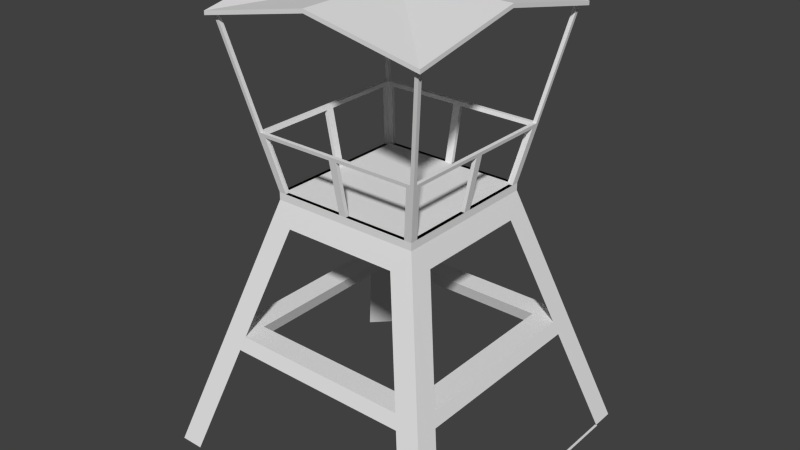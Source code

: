# Source: Outpost_final.blend  (saved by Blender 2.69.0; exported with 4.5.12 LTS)
import bpy
from mathutils import Matrix  # noqa: F401  (used for matrix-valued properties, if any)

bpy.ops.wm.read_factory_settings(use_empty=True)
scene = bpy.context.scene
scene.name = 'Scene'

# ---- collections
col_collection_1 = bpy.data.collections.new('Collection 1'); scene.collection.children.link(col_collection_1)

# ---- materials (node trees are filled in below, after node groups)
mat_outpost = bpy.data.materials.new('Outpost')
mat_outpost.alpha_threshold = 0.0
mat_outpost.use_transparent_shadow = False
mat_outpost.roughness = 0.5
mat_outpost.line_color = (0.0, 0.0, 0.0, 1.0)

# ---- material node trees

# ---- world
world_world = bpy.data.worlds.new('World'); scene.world = world_world
world_world.color = (0.05088, 0.05088, 0.05088)
world_world.use_sun_shadow = False
world_world.sun_shadow_jitter_overblur = 0.0
world_world.cycles.sampling_method = 'MANUAL'
world_world.cycles.sample_map_resolution = 256

# ---- meshes
me_group3 = bpy.data.meshes.new('Group3')
me_group3.from_pydata([(-2.001, -1.689, 0.0), (-1.999, -1.688, 0.0), (-1.843, -1.843, 0.0), (-1.843, -1.843, 0.0), (-1.845, -1.845, 0.0), (2.017, -1.688, 0.0), (1.983, -1.688, 0.0), (1.983, 1.688, 0.0), (1.983, 1.688, 0.0), (2.017, 1.688, 0.0), (1.999, -1.688, 0.0), (2.001, -1.689, 0.0), (1.845, -1.845, 0.0), (1.845, -1.845, 0.0), (1.843, -1.843, 0.0), (2.001, 1.689, 0.0), (1.999, 1.688, 0.0), (1.843, 1.843, 0.0), (1.843, 1.843, 0.0), (1.845, 1.845, 0.0), (-1.844, -1.844, 0.0), (-2.0, -2.0, 0.0), (-2.0, -1.688, 0.0), (-1.688, -2.0, 0.0), (-0.7729, -1.085, 3.112), (-2.0, -2.0, 0.0), (-1.688, -2.0, 0.0), (-1.0, -1.0, 3.4), (1.0, -1.0, 3.4), (0.7729, -1.085, 3.112), (1.688, -2.0, 0.0), (2.0, -2.0, 0.0), (2.0, -2.0, 0.0), (1.688, -2.0, 0.0), (1.844, -1.844, 0.0), (0.7729, -1.085, 3.112), (1.844, -1.844, 0.0), (1.688, -2.0, 0.0), (2.0, -1.688, 0.0), (1.569, -1.258, 1.464), (1.515, -1.203, 1.648), (1.085, -0.7729, 3.112), (0.7729, -1.085, 3.112), (0.7729, 1.085, 3.112), (1.085, -0.7729, 3.112), (-0.7729, -1.085, 3.112), (-0.7729, 1.085, 3.112), (-1.085, -0.7729, 3.112), (-1.085, 0.7729, 3.112), (-1.085, -0.7729, 3.112), (-1.0, 1.0, 3.4), (-1.085, 0.7729, 3.112), (-1.0, -1.0, 3.4), (-2.0, -1.688, 0.0), (-2.0, -2.0, 0.0), (-1.085, -0.7729, 3.112), (-1.844, -1.844, 0.0), (-2.0, -1.688, 0.0), (-1.688, -2.0, 0.0), (-0.7729, -1.085, 3.112), (-2.0, 1.688, 0.0), (-2.0, 2.0, 0.0), (-1.0, 1.0, 3.4), (-1.688, 2.0, 0.0), (-2.0, 2.0, 0.0), (-0.7729, 1.085, 3.112), (0.7729, 1.085, 3.112), (1.0, 1.0, 3.4), (2.0, 2.0, 0.0), (1.688, 2.0, 0.0), (2.0, 2.0, 0.0), (1.844, 1.844, 0.0), (1.688, 2.0, 0.0), (2.0, 1.688, 0.0), (1.569, 1.258, 1.464), (1.844, 1.844, 0.0), (2.0, 1.688, 0.0), (1.688, 2.0, 0.0), (0.7729, 1.085, 3.112), (1.515, 1.203, 1.648), (2.0, 2.0, 0.0), (1.515, 1.203, 1.648), (1.569, 1.258, 1.464), (1.0, 1.0, 3.4), (1.085, 0.7729, 3.112), (1.085, -0.7729, 3.112), (1.0, -1.0, 3.4), (1.515, -1.203, 1.648), (1.569, -1.258, 1.464), (2.0, -1.688, 0.0), (2.0, -2.0, 0.0), (2.0, -1.688, 0.0), (1.085, 0.7729, 3.112), (1.085, 0.7729, 3.112), (2.0, 1.688, 0.0), (-0.7729, 1.085, 3.112), (-1.844, 1.844, 0.0), (-1.688, 2.0, 0.0), (-2.0, 1.688, 0.0), (-1.085, 0.7729, 3.112), (-1.844, 1.844, 0.0), (-2.0, 1.688, 0.0), (-2.0, 2.0, 0.0), (-1.688, 2.0, 0.0), (1.0, -1.0, 3.5), (-1.0, 1.0, 3.5), (-1.0, -1.0, 3.5), (1.0, 1.0, 3.5), (1.0, -1.0, 3.5), (1.0, 1.0, 3.4), (1.0, 1.0, 3.5), (1.0, -1.0, 3.4), (-1.0, -1.0, 3.4), (1.0, -1.0, 3.4), (-1.0, 1.0, 3.5), (-1.0, 1.0, 3.4), (-1.0, 1.0, 3.5), (1.0, 1.0, 3.4), (-1.0, 1.0, 3.4), (1.0, 1.0, 3.5), (1.0, 1.0, 3.4), (-1.0, -1.0, 3.4), (-1.0, 1.0, 3.4), (1.0, -1.0, 3.4), (0.0, -1.805e-16, 5.949), (-1.5, -9.024e-16, 5.949), (-1.5, 1.5, 5.649), (0.0, -1.805e-16, 6.0), (-1.5, -9.024e-16, 5.949), (0.0, -1.805e-16, 5.949), (-1.5, 1.805e-16, 6.0), (0.0, -1.805e-16, 6.0), (-1.5, -1.5, 5.7), (-1.5, 1.805e-16, 6.0), (0.0, -1.805e-16, 5.949), (-1.5, -1.5, 5.7), (0.0, -1.805e-16, 6.0), (-1.5, -1.5, 5.649), (0.0, -1.805e-16, 5.949), (-1.805e-16, -1.5, 5.949), (-1.5, -1.5, 5.649), (-1.805e-16, -1.5, 6.0), (-1.805e-16, -1.5, 5.949), (1.805e-16, 1.5, 6.0), (0.0, -1.805e-16, 5.949), (0.0, -1.805e-16, 6.0), (-1.805e-16, 1.5, 5.949), (1.5, 1.5, 5.7), (-1.805e-16, 1.5, 5.949), (1.805e-16, 1.5, 6.0), (1.5, 1.5, 5.649), (0.0, -1.805e-16, 6.0), (1.5, 1.5, 5.649), (1.5, 1.5, 5.7), (0.0, -1.805e-16, 5.949), (1.5, -1.805e-16, 5.949), (1.5, -1.805e-16, 6.0), (1.5, -1.805e-16, 6.0), (0.0, -1.805e-16, 6.0), (1.5, 1.5, 5.7), (1.5, -1.5, 5.7), (1.5, -1.805e-16, 6.0), (0.0, -1.805e-16, 5.949), (1.5, -1.5, 5.7), (0.0, -1.805e-16, 6.0), (1.5, -1.5, 5.649), (1.5, -1.5, 5.649), (0.0, -1.805e-16, 5.949), (1.5, -1.805e-16, 5.949), (1.5, -1.5, 5.649), (-1.805e-16, -1.5, 5.949), (0.0, -1.805e-16, 5.949), (1.5, -1.5, 5.7), (-1.805e-16, -1.5, 5.949), (1.5, -1.5, 5.649), (-1.805e-16, -1.5, 6.0), (1.5, -1.5, 5.7), (-1.805e-16, -1.5, 6.0), (0.0, -1.805e-16, 6.0), (0.0, -1.805e-16, 6.0), (-1.805e-16, -1.5, 6.0), (-1.5, -1.5, 5.7), (-1.5, -1.5, 5.7), (-1.5, -1.5, 5.649), (-1.5, -1.5, 5.7), (-1.5, -9.024e-16, 5.949), (-1.5, -1.5, 5.649), (-1.5, 1.805e-16, 6.0), (-1.5, 1.5, 5.649), (-1.5, 1.5, 5.7), (-1.5, 1.805e-16, 6.0), (-1.5, 1.5, 5.7), (1.805e-16, 1.5, 6.0), (-1.5, 1.5, 5.7), (1.5, 1.5, 5.7), (1.805e-16, 1.5, 6.0), (0.0, -1.805e-16, 6.0), (-1.5, 1.5, 5.649), (-1.5, 1.5, 5.7), (0.0, -1.805e-16, 5.949), (-1.5, 1.5, 5.649), (-1.805e-16, 1.5, 5.949), (-1.5, 1.5, 5.7), (-1.5, 1.5, 5.649), (1.5, 1.5, 5.649), (-1.805e-16, 1.5, 5.949), (1.5, 1.5, 5.649), (1.5, -1.805e-16, 5.949), (1.5, 1.5, 5.649), (1.5, -1.805e-16, 6.0), (1.5, -1.805e-16, 5.949), (1.5, 1.5, 5.7), (1.5, -1.5, 5.7), (1.5, -1.5, 5.649), (-1.5, -1.5, 5.649), (-1.5, -9.024e-16, 5.949), (1.5, 1.5, 5.649), (1.5, 1.5, 5.649), (1.43, 1.43, 5.664), (1.43, 1.43, 5.664), (1.43, 1.43, 5.663), (0.95, 1.0, 3.5), (1.0, 0.95, 3.5), (0.95, 0.95, 3.5), (1.0, 1.0, 3.5), (1.382, 1.432, 5.673), (1.0, 1.0, 3.5), (0.95, 1.0, 3.5), (1.43, 1.43, 5.663), (1.43, 1.43, 5.663), (1.0, 1.0, 3.5), (1.432, 1.382, 5.673), (1.382, 1.382, 5.673), (0.95, 0.95, 3.5), (1.382, 1.382, 5.673), (0.95, 1.0, 3.5), (0.95, 0.95, 3.5), (1.382, 1.432, 5.673), (1.517, -1.204, 1.642), (1.517, -1.207, 1.642), (1.205, -1.207, 1.643), (1.205, -1.207, 1.643), (1.205, -1.203, 1.643), (-1.203, -1.569, 1.464), (-1.203, -1.515, 1.648), (-1.258, -1.569, 1.464), (1.258, -1.569, 1.464), (-1.258, -1.569, 1.464), (1.258, -1.569, 1.464), (-1.203, -1.569, 1.464), (1.414, -1.414, 1.464), (-1.414, -1.414, 1.464), (-1.258, -1.258, 1.464), (1.258, -1.258, 1.464), (1.258, -1.258, 1.464), (-1.204, -1.204, 1.648), (-1.258, -1.258, 1.464), (1.205, -1.205, 1.643), (1.205, -1.205, 1.643), (1.359, -1.359, 1.648), (1.258, -1.258, 1.464), (1.203, -1.203, 1.648), (-1.203, -1.203, 1.648), (1.203, -1.203, 1.648), (-1.204, -1.204, 1.648), (-1.359, -1.359, 1.648), (-1.203, -1.203, 1.648), (-1.258, -1.258, 1.464), (-1.414, -1.414, 1.464), (-1.258, -1.569, 1.464), (-1.359, -1.359, 1.648), (-1.414, -1.414, 1.464), (-1.203, -1.515, 1.648), (1.203, -1.515, 1.648), (-1.359, -1.359, 1.648), (-1.203, -1.515, 1.648), (1.359, -1.359, 1.648), (-1.203, -1.203, 1.648), (1.203, -1.203, 1.648), (1.258, -1.569, 1.464), (1.359, -1.359, 1.648), (1.203, -1.515, 1.648), (1.414, -1.414, 1.464), (1.414, -1.414, 1.464), (1.203, -1.515, 1.648), (0.05, -1.093, 4.221), (0.05, -1.0, 3.5), (0.05, -0.95, 3.5), (0.05, -1.143, 4.221), (0.05, -1.093, 4.221), (1.042, -1.143, 4.221), (0.05, -1.143, 4.221), (1.042, -1.093, 4.221), (0.05, -1.093, 4.221), (1.103, -1.103, 4.27), (1.042, -1.093, 4.221), (-0.05, -1.093, 4.221), (-1.042, -1.093, 4.221), (-1.103, -1.103, 4.27), (-0.95, -0.95, 3.5), (-0.8991, -0.95, 3.5), (-1.042, -1.093, 4.221), (-0.8991, -1.0, 3.5), (-0.8991, -0.95, 3.5), (-0.9009, -1.002, 3.509), (-1.042, -1.143, 4.221), (-1.042, -1.093, 4.221), (-0.05, -1.143, 4.221), (-1.042, -1.143, 4.221), (-0.05, -1.093, 4.221), (-0.05, -0.95, 3.5), (-0.05, -1.143, 4.221), (-0.05, -1.093, 4.221), (-0.05, -1.0, 3.5), (-0.05, -0.95, 3.5), (-0.8991, -1.0, 3.5), (-0.05, -1.0, 3.5), (-0.8991, -0.95, 3.5), (0.05, -0.95, 3.5), (0.05, -1.0, 3.5), (0.05, -1.143, 4.221), (-0.05, -1.0, 3.5), (0.05, -1.0, 3.5), (-0.05, -1.143, 4.221), (1.103, -1.153, 4.27), (-1.042, -1.143, 4.221), (-1.103, -1.153, 4.27), (1.103, -1.103, 4.27), (-1.103, -1.153, 4.27), (1.103, -1.153, 4.27), (-1.103, -1.103, 4.27), (-0.95, -1.0, 3.5), (-0.9009, -1.002, 3.509), (-0.92, -1.0, 3.5), (-0.8991, -1.0, 3.5), (-0.05, -0.95, 3.5), (0.05, -0.95, 3.5), (1.042, -1.143, 4.221), (0.95, -1.0, 3.5), (0.92, -1.0, 3.5), (0.9009, -1.002, 3.509), (0.8991, -1.0, 3.5), (0.9009, -1.002, 3.509), (0.8991, -0.95, 3.5), (0.8991, -1.0, 3.5), (1.042, -1.093, 4.221), (1.042, -1.143, 4.221), (0.95, -0.95, 3.5), (0.8991, -0.95, 3.5), (0.8991, -0.95, 3.5), (0.8991, -1.0, 3.5), (-1.093, -0.05, 4.221), (-1.0, -0.05, 3.5), (-0.95, -0.05, 3.5), (-1.143, -0.05, 4.221), (-1.093, -0.05, 4.221), (-1.143, -1.042, 4.221), (-1.143, -0.05, 4.221), (-1.093, -1.042, 4.221), (-1.093, -0.05, 4.221), (-1.103, -1.103, 4.27), (-1.093, -1.042, 4.221), (-1.093, 0.05, 4.221), (-1.093, 1.042, 4.221), (-1.103, 1.103, 4.27), (-0.95, 0.95, 3.5), (-0.95, 0.8991, 3.5), (-1.093, 1.042, 4.221), (-1.0, 0.8991, 3.5), (-0.95, 0.8991, 3.5), (-1.002, 0.9009, 3.509), (-1.143, 1.042, 4.221), (-1.093, 1.042, 4.221), (-1.143, 0.05, 4.221), (-1.143, 1.042, 4.221), (-1.093, 0.05, 4.221), (-0.95, 0.05, 3.5), (-1.143, 0.05, 4.221), (-1.093, 0.05, 4.221), (-1.0, 0.05, 3.5), (-0.95, 0.05, 3.5), (-1.0, 0.8991, 3.5), (-1.0, 0.05, 3.5), (-0.95, 0.8991, 3.5), (-0.95, -0.05, 3.5), (-1.0, -0.05, 3.5), (-1.143, -0.05, 4.221), (-1.0, 0.05, 3.5), (-1.0, -0.05, 3.5), (-1.143, 0.05, 4.221), (-1.153, -1.103, 4.27), (-1.143, 1.042, 4.221), (-1.153, 1.103, 4.27), (-1.103, -1.103, 4.27), (-1.153, 1.103, 4.27), (-1.153, -1.103, 4.27), (-1.103, 1.103, 4.27), (-1.0, 0.95, 3.5), (-1.002, 0.9009, 3.509), (-1.0, 0.92, 3.5), (-1.0, 0.8991, 3.5), (-0.95, 0.05, 3.5), (-0.95, -0.05, 3.5), (-1.143, -1.042, 4.221), (-1.0, -0.95, 3.5), (-1.0, -0.92, 3.5), (-1.002, -0.9009, 3.509), (-1.0, -0.8991, 3.5), (-1.002, -0.9009, 3.509), (-0.95, -0.8991, 3.5), (-1.0, -0.8991, 3.5), (-1.093, -1.042, 4.221), (-1.143, -1.042, 4.221), (-0.95, -0.95, 3.5), (-0.95, -0.8991, 3.5), (-0.95, -0.8991, 3.5), (-1.0, -0.8991, 3.5), (-0.05, 1.093, 4.221), (-0.05, 1.0, 3.5), (-0.05, 0.95, 3.5), (-0.05, 1.143, 4.221), (-0.05, 1.093, 4.221), (-1.042, 1.143, 4.221), (-0.05, 1.143, 4.221), (-1.042, 1.093, 4.221), (-0.05, 1.093, 4.221), (-1.103, 1.103, 4.27), (-1.042, 1.093, 4.221), (0.05, 1.093, 4.221), (1.042, 1.093, 4.221), (1.103, 1.103, 4.27), (0.95, 0.95, 3.5), (0.8991, 0.95, 3.5), (1.042, 1.093, 4.221), (0.8991, 1.0, 3.5), (0.8991, 0.95, 3.5), (0.9009, 1.002, 3.509), (1.042, 1.143, 4.221), (1.042, 1.093, 4.221), (0.05, 1.143, 4.221), (1.042, 1.143, 4.221), (0.05, 1.093, 4.221), (0.05, 0.95, 3.5), (0.05, 1.143, 4.221), (0.05, 1.093, 4.221), (0.05, 1.0, 3.5), (0.05, 0.95, 3.5), (0.8991, 1.0, 3.5), (0.05, 1.0, 3.5), (0.8991, 0.95, 3.5), (-0.05, 0.95, 3.5), (-0.05, 1.0, 3.5), (-0.05, 1.143, 4.221), (0.05, 1.0, 3.5), (-0.05, 1.0, 3.5), (0.05, 1.143, 4.221), (-1.103, 1.153, 4.27), (1.042, 1.143, 4.221), (1.103, 1.153, 4.27), (-1.103, 1.103, 4.27), (1.103, 1.153, 4.27), (-1.103, 1.153, 4.27), (1.103, 1.103, 4.27), (0.95, 1.0, 3.5), (0.9009, 1.002, 3.509), (0.92, 1.0, 3.5), (0.8991, 1.0, 3.5), (0.05, 0.95, 3.5), (-0.05, 0.95, 3.5), (-1.042, 1.143, 4.221), (-0.95, 1.0, 3.5), (-0.92, 1.0, 3.5), (-0.9009, 1.002, 3.509), (-0.8991, 1.0, 3.5), (-0.9009, 1.002, 3.509), (-0.8991, 0.95, 3.5), (-0.8991, 1.0, 3.5), (-1.042, 1.093, 4.221), (-1.042, 1.143, 4.221), (-0.95, 0.95, 3.5), (-0.8991, 0.95, 3.5), (-0.8991, 0.95, 3.5), (-0.8991, 1.0, 3.5), (1.5, -1.5, 5.649), (1.5, -1.5, 5.649), (1.43, -1.43, 5.664), (1.43, -1.43, 5.664), (1.43, -1.43, 5.663), (1.0, -0.95, 3.5), (0.95, -1.0, 3.5), (0.95, -0.95, 3.5), (1.0, -1.0, 3.5), (1.432, -1.382, 5.673), (1.0, -1.0, 3.5), (1.0, -0.95, 3.5), (1.43, -1.43, 5.663), (1.43, -1.43, 5.663), (1.0, -1.0, 3.5), (1.382, -1.432, 5.673), (1.382, -1.382, 5.673), (0.95, -0.95, 3.5), (1.382, -1.382, 5.673), (1.0, -0.95, 3.5), (0.95, -0.95, 3.5), (1.432, -1.382, 5.673), (1.204, 1.517, 1.642), (1.207, 1.517, 1.642), (1.207, 1.205, 1.643), (1.207, 1.205, 1.643), (1.203, 1.205, 1.643), (1.569, -1.203, 1.464), (1.515, -1.203, 1.648), (1.569, -1.258, 1.464), (1.569, 1.258, 1.464), (1.569, -1.258, 1.464), (1.569, 1.258, 1.464), (1.569, -1.203, 1.464), (1.414, 1.414, 1.464), (1.414, -1.414, 1.464), (1.258, -1.258, 1.464), (1.258, 1.258, 1.464), (1.258, 1.258, 1.464), (1.204, -1.204, 1.648), (1.258, -1.258, 1.464), (1.205, 1.205, 1.643), (1.205, 1.205, 1.643), (1.359, 1.359, 1.648), (1.258, 1.258, 1.464), (1.203, 1.203, 1.648), (1.203, -1.203, 1.648), (1.203, 1.203, 1.648), (1.204, -1.204, 1.648), (1.359, -1.359, 1.648), (1.203, -1.203, 1.648), (1.258, -1.258, 1.464), (1.414, -1.414, 1.464), (1.569, -1.258, 1.464), (1.359, -1.359, 1.648), (1.414, -1.414, 1.464), (1.515, -1.203, 1.648), (1.515, 1.203, 1.648), (1.359, -1.359, 1.648), (1.515, -1.203, 1.648), (1.359, 1.359, 1.648), (1.203, -1.203, 1.648), (1.203, 1.203, 1.648), (1.569, 1.258, 1.464), (1.359, 1.359, 1.648), (1.515, 1.203, 1.648), (1.414, 1.414, 1.464), (1.414, 1.414, 1.464), (1.515, 1.203, 1.648), (1.093, 0.05, 4.221), (1.0, 0.05, 3.5), (0.95, 0.05, 3.5), (1.143, 0.05, 4.221), (1.093, 0.05, 4.221), (1.143, 1.042, 4.221), (1.143, 0.05, 4.221), (1.093, 1.042, 4.221), (1.093, 0.05, 4.221), (1.103, 1.103, 4.27), (1.093, 1.042, 4.221), (1.093, -0.05, 4.221), (1.093, -1.042, 4.221), (1.103, -1.103, 4.27), (0.95, -0.95, 3.5), (0.95, -0.8991, 3.5), (1.093, -1.042, 4.221), (1.0, -0.8991, 3.5), (0.95, -0.8991, 3.5), (1.002, -0.9009, 3.509), (1.143, -1.042, 4.221), (1.093, -1.042, 4.221), (1.143, -0.05, 4.221), (1.143, -1.042, 4.221), (1.093, -0.05, 4.221), (0.95, -0.05, 3.5), (1.143, -0.05, 4.221), (1.093, -0.05, 4.221), (1.0, -0.05, 3.5), (0.95, -0.05, 3.5), (1.0, -0.8991, 3.5), (1.0, -0.05, 3.5), (0.95, -0.8991, 3.5), (0.95, 0.05, 3.5), (1.0, 0.05, 3.5), (1.143, 0.05, 4.221), (1.0, -0.05, 3.5), (1.0, 0.05, 3.5), (1.143, -0.05, 4.221), (1.153, 1.103, 4.27), (1.143, -1.042, 4.221), (1.153, -1.103, 4.27), (1.103, 1.103, 4.27), (1.153, -1.103, 4.27), (1.153, 1.103, 4.27), (1.103, -1.103, 4.27), (1.0, -0.95, 3.5), (1.002, -0.9009, 3.509), (1.0, -0.92, 3.5), (1.0, -0.8991, 3.5), (0.95, -0.05, 3.5), (0.95, 0.05, 3.5), (1.143, 1.042, 4.221), (1.0, 0.95, 3.5), (1.0, 0.92, 3.5), (1.002, 0.9009, 3.509), (1.0, 0.8991, 3.5), (1.002, 0.9009, 3.509), (0.95, 0.8991, 3.5), (1.0, 0.8991, 3.5), (1.093, 1.042, 4.221), (1.143, 1.042, 4.221), (0.95, 0.95, 3.5), (0.95, 0.8991, 3.5), (0.95, 0.8991, 3.5), (1.0, 0.8991, 3.5), (-1.5, -1.5, 5.649), (-1.5, -1.5, 5.649), (-1.43, -1.43, 5.663), (-1.43, -1.43, 5.663), (-1.43, -1.43, 5.664), (-0.95, -1.0, 3.5), (-1.0, -0.95, 3.5), (-0.95, -0.95, 3.5), (-1.0, -1.0, 3.5), (-1.382, -1.432, 5.673), (-1.0, -1.0, 3.5), (-0.95, -1.0, 3.5), (-1.43, -1.43, 5.663), (-1.43, -1.43, 5.663), (-1.0, -1.0, 3.5), (-1.432, -1.382, 5.673), (-1.382, -1.382, 5.673), (-0.95, -0.95, 3.5), (-1.382, -1.382, 5.673), (-0.95, -1.0, 3.5), (-0.95, -0.95, 3.5), (-1.382, -1.432, 5.673), (-1.517, 1.204, 1.642), (-1.517, 1.207, 1.642), (-1.205, 1.207, 1.643), (-1.205, 1.207, 1.643), (-1.205, 1.203, 1.643), (1.203, 1.569, 1.464), (1.203, 1.515, 1.648), (1.258, 1.569, 1.464), (-1.258, 1.569, 1.464), (1.258, 1.569, 1.464), (-1.258, 1.569, 1.464), (1.203, 1.569, 1.464), (-1.414, 1.414, 1.464), (1.414, 1.414, 1.464), (1.258, 1.258, 1.464), (-1.258, 1.258, 1.464), (-1.258, 1.258, 1.464), (1.204, 1.204, 1.648), (1.258, 1.258, 1.464), (-1.205, 1.205, 1.643), (-1.205, 1.205, 1.643), (-1.359, 1.359, 1.648), (-1.258, 1.258, 1.464), (-1.203, 1.203, 1.648), (1.203, 1.203, 1.648), (-1.203, 1.203, 1.648), (1.204, 1.204, 1.648), (1.359, 1.359, 1.648), (1.203, 1.203, 1.648), (1.258, 1.258, 1.464), (1.414, 1.414, 1.464), (1.258, 1.569, 1.464), (1.359, 1.359, 1.648), (1.414, 1.414, 1.464), (1.203, 1.515, 1.648), (-1.203, 1.515, 1.648), (1.359, 1.359, 1.648), (1.203, 1.515, 1.648), (-1.359, 1.359, 1.648), (1.203, 1.203, 1.648), (-1.203, 1.203, 1.648), (-1.258, 1.569, 1.464), (-1.359, 1.359, 1.648), (-1.203, 1.515, 1.648), (-1.414, 1.414, 1.464), (-1.414, 1.414, 1.464), (-1.203, 1.515, 1.648), (-1.5, 1.5, 5.649), (-1.5, 1.5, 5.649), (-1.43, 1.43, 5.663), (-1.43, 1.43, 5.663), (-1.43, 1.43, 5.664), (-1.0, 0.95, 3.5), (-0.95, 1.0, 3.5), (-0.95, 0.95, 3.5), (-1.0, 1.0, 3.5), (-1.432, 1.382, 5.673), (-1.0, 1.0, 3.5), (-1.0, 0.95, 3.5), (-1.43, 1.43, 5.663), (-1.43, 1.43, 5.663), (-1.0, 1.0, 3.5), (-1.382, 1.432, 5.673), (-1.382, 1.382, 5.673), (-0.95, 0.95, 3.5), (-1.382, 1.382, 5.673), (-1.0, 0.95, 3.5), (-0.95, 0.95, 3.5), (-1.432, 1.382, 5.673), (-1.204, -1.517, 1.642), (-1.207, -1.517, 1.642), (-1.207, -1.205, 1.643), (-1.207, -1.205, 1.643), (-1.203, -1.205, 1.643), (-1.569, 1.203, 1.464), (-1.515, 1.203, 1.648), (-1.569, 1.258, 1.464), (-1.569, -1.258, 1.464), (-1.569, 1.258, 1.464), (-1.569, -1.258, 1.464), (-1.569, 1.203, 1.464), (-1.414, -1.414, 1.464), (-1.414, 1.414, 1.464), (-1.258, 1.258, 1.464), (-1.258, -1.258, 1.464), (-1.258, -1.258, 1.464), (-1.204, 1.204, 1.648), (-1.258, 1.258, 1.464), (-1.205, -1.205, 1.643), (-1.205, -1.205, 1.643), (-1.359, -1.359, 1.648), (-1.258, -1.258, 1.464), (-1.203, -1.203, 1.648), (-1.203, 1.203, 1.648), (-1.203, -1.203, 1.648), (-1.204, 1.204, 1.648), (-1.359, 1.359, 1.648), (-1.203, 1.203, 1.648), (-1.258, 1.258, 1.464), (-1.414, 1.414, 1.464), (-1.569, 1.258, 1.464), (-1.359, 1.359, 1.648), (-1.414, 1.414, 1.464), (-1.515, 1.203, 1.648), (-1.515, -1.203, 1.648), (-1.359, 1.359, 1.648), (-1.515, 1.203, 1.648), (-1.359, -1.359, 1.648), (-1.203, 1.203, 1.648), (-1.203, -1.203, 1.648), (-1.569, -1.258, 1.464), (-1.359, -1.359, 1.648), (-1.515, -1.203, 1.648), (-1.414, -1.414, 1.464), (-1.414, -1.414, 1.464), (-1.515, -1.203, 1.648)], [], [(0, 1, 2), (0, 3, 4), (5, 6, 7), (5, 8, 9), (10, 11, 12), (13, 14, 10), (15, 16, 17), (18, 19, 15), (20, 21, 22), (20, 23, 21), (24, 25, 26), (25, 24, 27), (27, 24, 28), (29, 28, 24), (30, 28, 29), (28, 30, 31), (32, 33, 34), (35, 36, 37), (36, 35, 38), (38, 35, 39), (39, 35, 40), (40, 35, 41), (42, 43, 44), (45, 43, 42), (45, 46, 43), (47, 46, 45), (46, 47, 48), (49, 50, 51), (49, 52, 50), (53, 52, 49), (52, 53, 54), (55, 56, 57), (56, 55, 58), (58, 55, 59), (51, 50, 60), (60, 50, 61), (62, 63, 64), (63, 62, 65), (65, 62, 66), (67, 66, 62), (68, 66, 67), (66, 68, 69), (70, 71, 72), (73, 71, 70), (74, 75, 76), (75, 74, 77), (77, 74, 78), (78, 74, 79), (80, 81, 82), (83, 81, 80), (83, 84, 81), (83, 85, 84), (86, 85, 83), (86, 87, 85), (86, 88, 87), (86, 89, 88), (89, 86, 90), (32, 34, 91), (44, 43, 92), (78, 79, 93), (80, 82, 94), (95, 96, 97), (96, 95, 98), (98, 95, 99), (100, 101, 102), (103, 100, 102), (104, 105, 106), (105, 104, 107), (108, 109, 110), (109, 108, 111), (104, 112, 113), (112, 104, 106), (114, 112, 106), (112, 114, 115), (116, 117, 118), (117, 116, 119), (120, 121, 122), (121, 120, 123), (124, 125, 126), (127, 128, 129), (128, 127, 130), (131, 133, 132), (134, 135, 136), (135, 134, 137), (138, 139, 140), (129, 141, 142), (141, 129, 127), (143, 144, 145), (144, 143, 146), (147, 148, 149), (148, 147, 150), (151, 152, 153), (152, 151, 154), (145, 155, 144), (155, 145, 156), (157, 159, 158), (160, 161, 131), (162, 163, 164), (163, 162, 165), (166, 167, 168), (169, 170, 171), (172, 173, 174), (173, 172, 175), (176, 178, 177), (179, 181, 180), (182, 173, 175), (173, 182, 183), (184, 185, 186), (185, 184, 187), (187, 188, 185), (188, 187, 189), (158, 191, 190), (192, 193, 179), (194, 195, 178), (196, 197, 198), (197, 196, 199), (138, 200, 201), (202, 148, 203), (148, 202, 149), (204, 171, 205), (124, 206, 207), (208, 209, 210), (209, 208, 211), (212, 210, 209), (210, 212, 213), (167, 214, 215), (216, 217, 218), (216, 219, 220), (221, 222, 223), (222, 221, 224), (225, 226, 227), (226, 225, 228), (229, 222, 230), (222, 229, 231), (232, 222, 231), (222, 232, 233), (234, 235, 236), (235, 234, 237), (238, 239, 240), (238, 241, 242), (243, 244, 245), (244, 243, 246), (247, 248, 249), (247, 250, 248), (251, 250, 247), (252, 250, 251), (250, 252, 253), (254, 255, 256), (255, 254, 257), (258, 259, 260), (259, 258, 261), (262, 257, 263), (257, 262, 255), (264, 265, 266), (267, 265, 264), (265, 267, 268), (269, 270, 271), (270, 269, 272), (273, 274, 275), (276, 274, 273), (276, 277, 274), (277, 276, 278), (279, 280, 281), (280, 279, 282), (260, 259, 283), (244, 246, 284), (285, 286, 287), (286, 285, 288), (289, 290, 291), (290, 289, 292), (293, 294, 295), (296, 294, 293), (297, 294, 296), (294, 297, 298), (297, 299, 298), (299, 297, 300), (301, 302, 303), (302, 301, 304), (304, 301, 305), (306, 307, 308), (307, 306, 309), (310, 311, 312), (311, 310, 313), (314, 315, 316), (315, 314, 317), (316, 318, 314), (318, 316, 319), (320, 321, 322), (321, 320, 323), (324, 323, 320), (324, 325, 323), (325, 324, 326), (327, 328, 329), (328, 327, 330), (331, 325, 326), (325, 331, 332), (332, 331, 333), (332, 333, 334), (309, 291, 307), (291, 309, 289), (293, 335, 296), (335, 293, 336), (324, 320, 337), (337, 338, 324), (337, 339, 338), (340, 339, 337), (339, 340, 341), (342, 343, 344), (343, 342, 345), (345, 342, 346), (295, 347, 348), (347, 295, 294), (349, 319, 350), (319, 349, 318), (351, 352, 353), (352, 351, 354), (355, 356, 357), (356, 355, 358), (359, 360, 361), (362, 360, 359), (363, 360, 362), (360, 363, 364), (363, 365, 364), (365, 363, 366), (367, 368, 369), (368, 367, 370), (370, 367, 371), (372, 373, 374), (373, 372, 375), (376, 377, 378), (377, 376, 379), (380, 381, 382), (381, 380, 383), (382, 384, 380), (384, 382, 385), (386, 387, 388), (387, 386, 389), (390, 389, 386), (390, 391, 389), (391, 390, 392), (393, 394, 395), (394, 393, 396), (397, 391, 392), (391, 397, 398), (398, 397, 399), (398, 399, 400), (375, 357, 373), (357, 375, 355), (359, 401, 362), (401, 359, 402), (390, 386, 403), (403, 404, 390), (403, 405, 404), (406, 405, 403), (405, 406, 407), (408, 409, 410), (409, 408, 411), (411, 408, 412), (361, 413, 414), (413, 361, 360), (415, 385, 416), (385, 415, 384), (417, 418, 419), (418, 417, 420), (421, 422, 423), (422, 421, 424), (425, 426, 427), (428, 426, 425), (429, 426, 428), (426, 429, 430), (429, 431, 430), (431, 429, 432), (433, 434, 435), (434, 433, 436), (436, 433, 437), (438, 439, 440), (439, 438, 441), (442, 443, 444), (443, 442, 445), (446, 447, 448), (447, 446, 449), (448, 450, 446), (450, 448, 451), (452, 453, 454), (453, 452, 455), (456, 455, 452), (456, 457, 455), (457, 456, 458), (459, 460, 461), (460, 459, 462), (463, 457, 458), (457, 463, 464), (464, 463, 465), (464, 465, 466), (441, 423, 439), (423, 441, 421), (425, 467, 428), (467, 425, 468), (456, 452, 469), (469, 470, 456), (469, 471, 470), (472, 471, 469), (471, 472, 473), (474, 475, 476), (475, 474, 477), (477, 474, 478), (427, 479, 480), (479, 427, 426), (481, 451, 482), (451, 481, 450), (483, 484, 485), (483, 486, 487), (488, 489, 490), (489, 488, 491), (492, 493, 494), (493, 492, 495), (496, 489, 497), (489, 496, 498), (499, 489, 498), (489, 499, 500), (501, 502, 503), (502, 501, 504), (505, 506, 507), (505, 508, 509), (510, 511, 512), (511, 510, 513), (514, 515, 516), (514, 517, 515), (518, 517, 514), (519, 517, 518), (517, 519, 520), (521, 522, 523), (522, 521, 524), (525, 526, 527), (526, 525, 528), (529, 524, 530), (524, 529, 522), (531, 532, 533), (534, 532, 531), (532, 534, 535), (536, 537, 538), (537, 536, 539), (540, 541, 542), (543, 541, 540), (543, 544, 541), (544, 543, 545), (546, 547, 548), (547, 546, 549), (527, 526, 550), (511, 513, 551), (552, 553, 554), (553, 552, 555), (556, 557, 558), (557, 556, 559), (560, 561, 562), (563, 561, 560), (564, 561, 563), (561, 564, 565), (564, 566, 565), (566, 564, 567), (568, 569, 570), (569, 568, 571), (571, 568, 572), (573, 574, 575), (574, 573, 576), (577, 578, 579), (578, 577, 580), (581, 582, 583), (582, 581, 584), (583, 585, 581), (585, 583, 586), (587, 588, 589), (588, 587, 590), (591, 590, 587), (591, 592, 590), (592, 591, 593), (594, 595, 596), (595, 594, 597), (598, 592, 593), (592, 598, 599), (599, 598, 600), (599, 600, 601), (576, 558, 574), (558, 576, 556), (560, 602, 563), (602, 560, 603), (591, 587, 604), (604, 605, 591), (604, 606, 605), (607, 606, 604), (606, 607, 608), (609, 610, 611), (610, 609, 612), (612, 609, 613), (562, 614, 615), (614, 562, 561), (616, 586, 617), (586, 616, 585), (618, 619, 620), (618, 621, 622), (623, 624, 625), (624, 623, 626), (627, 628, 629), (628, 627, 630), (631, 624, 632), (624, 631, 633), (634, 624, 633), (624, 634, 635), (636, 637, 638), (637, 636, 639), (640, 641, 642), (640, 643, 644), (645, 646, 647), (646, 645, 648), (649, 650, 651), (649, 652, 650), (653, 652, 649), (654, 652, 653), (652, 654, 655), (656, 657, 658), (657, 656, 659), (660, 661, 662), (661, 660, 663), (664, 659, 665), (659, 664, 657), (666, 667, 668), (669, 667, 666), (667, 669, 670), (671, 672, 673), (672, 671, 674), (675, 676, 677), (678, 676, 675), (678, 679, 676), (679, 678, 680), (681, 682, 683), (682, 681, 684), (662, 661, 685), (646, 648, 686), (687, 688, 689), (687, 690, 691), (692, 693, 694), (693, 692, 695), (696, 697, 698), (697, 696, 699), (700, 693, 701), (693, 700, 702), (703, 693, 702), (693, 703, 704), (705, 706, 707), (706, 705, 708), (709, 710, 711), (709, 712, 713), (714, 715, 716), (715, 714, 717), (718, 719, 720), (718, 721, 719), (722, 721, 718), (723, 721, 722), (721, 723, 724), (725, 726, 727), (726, 725, 728), (729, 730, 731), (730, 729, 732), (733, 728, 734), (728, 733, 726), (735, 736, 737), (738, 736, 735), (736, 738, 739), (740, 741, 742), (741, 740, 743), (744, 745, 746), (747, 745, 744), (747, 748, 745), (748, 747, 749), (750, 751, 752), (751, 750, 753), (731, 730, 754), (715, 717, 755)])
_uv = me_group3.uv_layers.new(name='UVMap')
_uv.uv.foreach_set('vector', [0.0, 0.0, 0.0, 0.0, 1.0, 1.0, 0.0, 0.0, 0.0, 0.0, 1.0, 1.0, 0.0, 0.0, 0.0, 0.0, 1.0, 1.0, 0.0, 0.0, 0.0, 0.0, 1.0, 1.0, 0.0, 0.0, 0.0, 0.0, 1.0, 1.0, 0.0, 0.0, 1.0, 1.0, 0.0, 0.0, 0.0, 0.0, 0.0, 0.0, 1.0, 1.0, 0.0, 0.0, 1.0, 1.0, 0.0, 0.0, -6.136, 6.136, -5.684e-14, 8.527e-14, -1.137e-13, 12.27, -6.136, 6.136, -12.27, 0.0, -5.684e-14, 8.527e-14, 48.31, 127.7, 5.684e-14, 2.406e-14, 12.27, -6.305e-16, 5.684e-14, 2.406e-14, 48.31, 127.7, 39.37, 139.5, 39.37, 139.5, 48.31, 127.7, 118.1, 139.5, 109.2, 127.7, 118.1, 139.5, 48.31, 127.7, 145.2, 8.579e-15, 118.1, 139.5, 109.2, 127.7, 118.1, 139.5, 145.2, 8.579e-15, 157.5, 1.597e-14, -157.5, 8.527e-14, -145.2, 5.684e-14, -151.3, 6.136, -102.7, 93.27, -111.4, -39.43, -102.7, -39.43, -111.4, -39.43, -102.7, 93.27, -120.0, -39.43, -120.0, -39.43, -102.7, 93.27, -120.0, 22.98, -120.0, 22.98, -102.7, 93.27, -120.0, 30.86, -120.0, 30.86, -102.7, 93.27, -120.0, 93.27, -109.2, 36.04, -109.2, 121.4, -121.4, 48.31, -48.31, 36.04, -109.2, 121.4, -109.2, 36.04, -48.31, 36.04, -48.31, 121.4, -109.2, 121.4, -36.04, 48.31, -48.31, 121.4, -48.31, 36.04, -48.31, 121.4, -36.04, 48.31, -36.04, 109.2, -48.31, 127.7, -118.1, 139.5, -109.2, 127.7, -48.31, 127.7, -39.37, 139.5, -118.1, 139.5, -12.27, 3.349e-14, -39.37, 139.5, -48.31, 127.7, -39.37, 139.5, -12.27, 3.349e-14, -8.527e-14, 1.604e-14, 8.678, 136.0, -6.972e-14, 3.333, 8.678, 3.333, -6.972e-14, 3.333, 8.678, 136.0, -8.678, 3.333, -8.678, 3.333, 8.678, 136.0, -8.678, 136.0, -109.2, 127.7, -118.1, 139.5, -145.2, 1.675e-14, -145.2, 1.675e-14, -118.1, 139.5, -157.5, 3.421e-14, -39.37, 95.09, -12.27, -44.44, -8.194e-14, -44.44, -12.27, -44.44, -39.37, 95.09, -48.31, 83.28, -48.31, 83.28, -39.37, 95.09, -109.2, 83.28, -118.1, 95.09, -109.2, 83.28, -39.37, 95.09, -157.5, -44.44, -109.2, 83.28, -118.1, 95.09, -109.2, 83.28, -157.5, -44.44, -145.2, -44.44, -157.5, 157.5, -151.3, 151.3, -145.2, 157.5, -157.5, 145.2, -151.3, 151.3, -157.5, 157.5, 8.678, -19.78, 3.837e-13, -82.2, 8.678, -82.2, 3.837e-13, -82.2, 8.678, -19.78, -8.678, -82.2, -8.678, -82.2, 8.678, -19.78, -8.678, 50.5, -8.678, 50.5, 8.678, -19.78, 8.678, -11.91, 157.5, -44.44, 126.1, 23.21, 128.3, 15.63, 118.1, 95.09, 126.1, 23.21, 157.5, -44.44, 118.1, 95.09, 109.2, 83.28, 126.1, 23.21, 118.1, 95.09, 48.31, 83.28, 109.2, 83.28, 39.37, 95.09, 48.31, 83.28, 118.1, 95.09, 39.37, 95.09, 31.36, 23.21, 48.31, 83.28, 39.37, 95.09, 29.22, 15.63, 31.36, 23.21, 39.37, 95.09, 12.27, -44.44, 29.22, 15.63, 12.27, -44.44, 39.37, 95.09, 8.562e-14, -44.44, -157.5, 8.527e-14, -151.3, 6.136, -157.5, 12.27, -121.4, 48.31, -109.2, 121.4, -121.4, 109.2, -8.678, 50.5, 8.678, -11.91, 8.678, 50.5, 157.5, -44.44, 128.3, 15.63, 145.2, -44.44, 120.0, 93.27, 111.4, -39.43, 120.0, -39.43, 111.4, -39.43, 120.0, 93.27, 102.7, -39.43, 102.7, -39.43, 120.0, 93.27, 102.7, 93.27, -6.136, 151.3, 0.0, 145.2, -5.684e-14, 157.5, -12.27, 157.5, -6.136, 151.3, -5.684e-14, 157.5, 78.74, 0.0, 0.0, 78.74, 0.0, 0.0, 0.0, 78.74, 78.74, 0.0, 78.74, 78.74, 0.0, 0.0, 78.74, -3.937, 78.74, 0.0, 78.74, -3.937, 0.0, 0.0, 0.0, -3.937, 78.74, 0.0, 0.0, -3.937, 78.74, -3.937, 0.0, -3.937, 78.74, 0.0, 0.0, 0.0, -78.74, 0.0, 0.0, -3.937, 0.0, 0.0, 0.0, -3.937, -78.74, 0.0, -78.74, -3.937, 0.0, 0.0, -78.74, -3.937, 0.0, -3.937, -78.74, -3.937, 0.0, 0.0, -78.74, 0.0, -78.74, 78.74, 0.0, 0.0, 0.0, 78.74, 0.0, 0.0, -78.74, 78.74, -78.74, 0.0, 59.06, -55.59, 3.965e-14, -55.59, 5.087e-14, -115.8, 59.06, 13.82, 2.169e-14, 11.81, 59.06, 11.81, 2.169e-14, 11.81, 59.06, 13.82, 1.458e-14, 13.82, -59.06, 60.62, 9.852e-15, 60.62, 1.227e-29, 0.3937, -83.52, 11.81, -3.015e-14, 2.007, -83.52, 13.82, -3.015e-14, 2.007, -83.52, 11.81, -3.015e-14, -7.063e-28, 59.06, 60.22, 5.248e-14, 60.22, 1.224e-29, 4.18e-14, 59.06, 11.81, 4.796e-14, 13.82, 4.796e-14, 11.81, 4.796e-14, 13.82, 59.06, 11.81, 59.06, 13.82, -118.1, 13.82, -59.06, 11.81, -59.06, 13.82, -59.06, 11.81, -118.1, 13.82, -118.1, 11.81, -118.1, 2.007, -59.06, 11.81, -59.06, 13.82, -59.06, 11.81, -118.1, 2.007, -118.1, 4.18e-13, 83.52, 13.82, 167.0, -7.674e-27, 167.0, 2.007, 167.0, -7.674e-27, 83.52, 13.82, 83.52, 11.81, -59.06, 13.82, -118.1, 11.81, -59.06, 11.81, -118.1, 11.81, -59.06, 13.82, -118.1, 13.82, 118.1, -55.2, 118.1, -115.4, 59.06, -55.2, -118.1, 0.3937, -118.1, 60.62, -59.06, 60.62, 1.563e-13, 11.81, 83.52, 2.007, 1.563e-13, 13.82, 83.52, 2.007, 1.563e-13, 11.81, 83.52, 0.0, -118.1, 2.09e-14, -59.06, 60.22, -118.1, 60.22, -2.132e-14, -115.8, -3.553e-14, -55.59, -59.06, -55.59, 118.1, 2.007, 59.06, 11.81, 118.1, -3.657e-43, 59.06, 11.81, 118.1, 2.007, 59.06, 13.82, -2.132e-14, -115.4, -59.06, -55.2, -3.553e-14, -55.2, 59.06, 60.62, 4.263e-14, 0.3937, 5.248e-14, 60.62, -8.028e-29, 2.007, 59.06, 11.81, 59.06, 13.82, 59.06, 11.81, -8.028e-29, 2.007, 4.263e-14, 8.52e-43, -4.263e-14, 2.007, -59.06, 11.81, -9.793e-29, -5.281e-28, -59.06, 11.81, -4.263e-14, 2.007, -59.06, 13.82, -59.06, 13.82, -118.1, -6.141e-29, -59.06, 11.81, -118.1, -6.141e-29, -59.06, 13.82, -118.1, 2.007, 59.06, -55.2, -1.97e-14, -115.4, -9.852e-15, -55.2, 118.1, 60.62, 118.1, 0.3937, 59.06, 60.62, -118.1, -115.4, -118.1, -55.2, -59.06, -55.2, 1.847e-13, 13.82, 83.52, 0.0, 83.52, 2.007, 83.52, 0.0, 1.847e-13, 13.82, 1.847e-13, 11.81, 59.06, 60.22, 118.1, 0.0, 118.1, 60.22, 1.53e-13, 2.007, -59.06, 11.81, 1.672e-13, 8.361e-13, -59.06, 11.81, 1.53e-13, 2.007, -59.06, 13.82, -118.1, -115.8, -59.06, -55.59, -118.1, -55.59, 59.06, -55.59, 118.1, -115.8, 118.1, -55.59, 118.1, -4.18e-13, 59.06, 13.82, 59.06, 11.81, 59.06, 13.82, 118.1, -4.18e-13, 118.1, 2.007, 8.444e-14, 2.007, 59.06, 11.81, 59.06, 13.82, 59.06, 11.81, 8.444e-14, 2.007, 8.444e-14, -2.09e-13, -59.06, 60.22, -4.263e-14, -1.801e-29, -3.965e-14, 60.22, 0.0, 0.0, 0.0, 0.0, 1.0, 1.0, 0.0, 0.0, 0.0, 0.0, 1.0, 1.0, -1.969, 1.969, 0.0, 0.0, 0.0, 1.969, 0.0, 0.0, -1.969, 1.969, -1.969, 0.0, -15.04, 87.59, 0.0, 0.3838, 1.969, 0.3838, 0.0, 0.3838, -15.04, 87.59, -16.93, 87.21, 18.9, 86.82, 0.0, 0.0, 1.969, 4.531e-15, 0.0, 0.0, 18.9, 86.82, 17.0, 87.21, 15.04, 87.21, 0.0, 0.0, 17.0, 87.21, 0.0, 0.0, 15.04, 87.21, -1.969, 0.0, -17.0, 86.83, -1.969, -0.3838, 1.624e-14, -0.3838, -1.969, -0.3838, -17.0, 86.83, -18.97, 86.83, 0.0, 0.0, 0.0, 0.0, 1.0, 1.0, 0.0, 0.0, 0.0, 0.0, 1.0, 1.0, 2.138, -0.6034, 2.138, 6.975, -7.733e-18, -0.6034, 2.138, 6.975, 2.138, -0.6034, 99.04, -0.6034, -2.138, 4.446e-32, -2.138, 99.04, -2.138, 2.138, -2.138, 4.446e-32, 3.998, 105.2, -2.138, 99.04, 3.998, -6.136, 3.998, 105.2, -2.138, 4.446e-32, 10.13, -2.487e-13, 3.998, 105.2, 3.998, -6.136, 3.998, 105.2, 10.13, -2.487e-13, 10.13, 99.04, 99.04, 2.859, 2.131, 10.41, -2.058e-13, 2.859, 2.131, 10.41, 99.04, 2.859, 96.96, 10.22, -59.93, 7.057, -68.52, 7.27, -62.86, 4.548e-13, -68.52, 7.27, -59.93, 7.057, -59.84, 7.27, 2.138, 10.44, 96.96, 10.22, 96.9, 10.44, 96.96, 10.22, 2.138, 10.44, 2.131, 10.41, -10.18, 7.246, -1.512, 7.27, -10.19, 7.27, -7.166, 1.242e-13, -1.512, 7.27, -10.18, 7.246, -1.512, 7.27, -7.166, 1.242e-13, 1.512, 1.384e-13, 1.512, -0.5807, -7.166, 7.293, -7.166, -0.5807, -7.166, 7.293, 1.512, -0.5807, 1.512, 7.293, 0.0, 96.9, -6.136, -3.998, 2.842e-14, 2.138, -6.136, 103.0, -6.136, -3.998, 0.0, 96.9, -6.136, 103.0, -12.27, 2.138, -6.136, -3.998, -12.27, 2.138, -6.136, 103.0, -12.27, 96.9, 68.52, -27.48, 77.2, -19.6, 68.52, -19.6, 77.2, -19.6, 68.52, -27.48, 77.2, -27.48, -62.86, 4.548e-13, -68.52, 7.27, -71.54, 4.548e-13, 2.138, 6.975, 99.04, -0.6034, 96.9, 6.975, -5.644, 28.39, -1.969, 5.057e-15, -4.609e-14, 5.057e-15, -1.969, 5.057e-15, -5.644, 28.39, -7.612, 28.39, -5.644, 45.4, -7.612, 84.47, -7.612, 45.4, -7.612, 84.47, -5.644, 45.4, -5.644, 84.47, -45.4, 28.95, -86.86, 30.91, -84.47, 28.95, -41.46, 28.95, -86.86, 30.91, -45.4, 28.95, -2.389, 28.95, -86.86, 30.91, -41.46, 28.95, -86.86, 30.91, -2.389, 28.95, -1.013e-16, 30.91, -2.389, 28.95, -6.027, -1.975e-17, -1.013e-16, 30.91, -6.027, -1.975e-17, -2.389, 28.95, -8.033, -2.633e-17, -5.644, 27.38, -1.969, -1.566, 0.0, -1.566, -1.969, -1.566, -5.644, 27.38, -2.042, -1.19, -2.042, -1.19, -5.644, 27.38, -7.612, 27.38, -5.644, 2.389, -7.612, 41.46, -7.612, 2.389, -7.612, 41.46, -5.644, 2.389, -5.644, 41.46, -4.677e-15, 1.897e-14, 7.612, 28.39, 5.644, 28.39, 7.612, 28.39, -4.677e-15, 1.897e-14, 1.969, 1.897e-14, 0.0, 41.46, 1.969, 8.033, 1.969, 41.46, 1.969, 8.033, 0.0, 41.46, 0.0, 8.033, 1.969, 41.46, 0.0, 45.4, 0.0, 41.46, 0.0, 45.4, 1.969, 41.46, 1.969, 45.4, 45.4, 29.33, 41.46, 0.3838, 45.4, 0.3838, 41.46, 0.3838, 45.4, 29.33, 41.46, 29.33, 86.86, 31.3, 41.46, 29.33, 45.4, 29.33, 86.86, 31.3, 2.389, 29.33, 41.46, 29.33, 2.389, 29.33, 86.86, 31.3, -1.083e-16, 31.3, 6.027, 86.86, 7.996, -4.961e-15, 7.996, 86.86, 7.996, -4.961e-15, 6.027, 86.86, 6.027, -4.961e-15, 6.027, 0.3838, 2.389, 29.33, -1.083e-16, 31.3, 2.389, 29.33, 6.027, 0.3838, 7.96, 0.7605, 7.96, 0.7605, 6.027, 0.3838, 7.209, 0.3838, 7.96, 0.7605, 7.209, 0.3838, 8.033, 0.3838, -5.644, 41.46, -7.612, 45.4, -7.612, 41.46, -7.612, 45.4, -5.644, 41.46, -5.644, 45.4, -45.4, 28.95, -41.46, 2.73e-14, -41.46, 28.95, -41.46, 2.73e-14, -45.4, 28.95, -45.4, 2.724e-14, 86.86, 31.3, 45.4, 29.33, 84.47, 29.33, 84.47, 29.33, 80.83, 0.3838, 86.86, 31.3, 84.47, 29.33, 79.65, 0.3838, 80.83, 0.3838, 78.9, 0.7605, 79.65, 0.3838, 84.47, 29.33, 79.65, 0.3838, 78.9, 0.7605, 78.83, 0.3838, 2.042, 15.75, 0.0, 15.37, 1.969, 15.37, 0.0, 15.37, 2.042, 15.75, 5.644, 44.31, 5.644, 44.31, 2.042, 15.75, 7.612, 44.31, -84.47, 28.95, -80.83, -2.649e-16, -78.83, -2.583e-16, -80.83, -2.649e-16, -84.47, 28.95, -86.86, 30.91, 0.0, 78.83, 1.969, 45.4, 1.969, 78.83, 1.969, 45.4, 0.0, 78.83, 0.0, 45.4, -5.644, 28.39, -1.969, 5.057e-15, -4.609e-14, 5.057e-15, -1.969, 5.057e-15, -5.644, 28.39, -7.612, 28.39, -5.644, 45.4, -7.612, 84.47, -7.612, 45.4, -7.612, 84.47, -5.644, 45.4, -5.644, 84.47, -45.4, 28.95, -86.86, 30.91, -84.47, 28.95, -41.46, 28.95, -86.86, 30.91, -45.4, 28.95, -2.389, 28.95, -86.86, 30.91, -41.46, 28.95, -86.86, 30.91, -2.389, 28.95, -1.013e-16, 30.91, -2.389, 28.95, -6.027, -1.975e-17, -1.013e-16, 30.91, -6.027, -1.975e-17, -2.389, 28.95, -8.033, -2.633e-17, -5.644, 27.38, -1.969, -1.566, 0.0, -1.566, -1.969, -1.566, -5.644, 27.38, -2.042, -1.19, -2.042, -1.19, -5.644, 27.38, -7.612, 27.38, -5.644, 2.389, -7.612, 41.46, -7.612, 2.389, -7.612, 41.46, -5.644, 2.389, -5.644, 41.46, -4.677e-15, 1.897e-14, 7.612, 28.39, 5.644, 28.39, 7.612, 28.39, -4.677e-15, 1.897e-14, 1.969, 1.897e-14, 0.0, 41.46, 1.969, 8.033, 1.969, 41.46, 1.969, 8.033, 0.0, 41.46, 0.0, 8.033, 1.969, 41.46, 0.0, 45.4, 0.0, 41.46, 0.0, 45.4, 1.969, 41.46, 1.969, 45.4, 45.4, 29.33, 41.46, 0.3838, 45.4, 0.3838, 41.46, 0.3838, 45.4, 29.33, 41.46, 29.33, 86.86, 31.3, 41.46, 29.33, 45.4, 29.33, 86.86, 31.3, 2.389, 29.33, 41.46, 29.33, 2.389, 29.33, 86.86, 31.3, -1.083e-16, 31.3, 6.027, 86.86, 7.996, -4.961e-15, 7.996, 86.86, 7.996, -4.961e-15, 6.027, 86.86, 6.027, -4.961e-15, 6.027, 0.3838, 2.389, 29.33, -1.083e-16, 31.3, 2.389, 29.33, 6.027, 0.3838, 7.96, 0.7605, 7.96, 0.7605, 6.027, 0.3838, 7.209, 0.3838, 7.96, 0.7605, 7.209, 0.3838, 8.033, 0.3838, -5.644, 41.46, -7.612, 45.4, -7.612, 41.46, -7.612, 45.4, -5.644, 41.46, -5.644, 45.4, -45.4, 28.95, -41.46, 2.73e-14, -41.46, 28.95, -41.46, 2.73e-14, -45.4, 28.95, -45.4, 2.724e-14, 86.86, 31.3, 45.4, 29.33, 84.47, 29.33, 84.47, 29.33, 80.83, 0.3838, 86.86, 31.3, 84.47, 29.33, 79.65, 0.3838, 80.83, 0.3838, 78.9, 0.7605, 79.65, 0.3838, 84.47, 29.33, 79.65, 0.3838, 78.9, 0.7605, 78.83, 0.3838, 2.042, 15.75, 0.0, 15.37, 1.969, 15.37, 0.0, 15.37, 2.042, 15.75, 5.644, 44.31, 5.644, 44.31, 2.042, 15.75, 7.612, 44.31, -84.47, 28.95, -80.83, -2.649e-16, -78.83, -2.583e-16, -80.83, -2.649e-16, -84.47, 28.95, -86.86, 30.91, 0.0, 78.83, 1.969, 45.4, 1.969, 78.83, 1.969, 45.4, 0.0, 78.83, 0.0, 45.4, -5.644, 28.39, -1.969, 5.057e-15, -4.609e-14, 5.057e-15, -1.969, 5.057e-15, -5.644, 28.39, -7.612, 28.39, -5.644, 45.4, -7.612, 84.47, -7.612, 45.4, -7.612, 84.47, -5.644, 45.4, -5.644, 84.47, -45.4, 28.95, -86.86, 30.91, -84.47, 28.95, -41.46, 28.95, -86.86, 30.91, -45.4, 28.95, -2.389, 28.95, -86.86, 30.91, -41.46, 28.95, -86.86, 30.91, -2.389, 28.95, -1.013e-16, 30.91, -2.389, 28.95, -6.027, -1.975e-17, -1.013e-16, 30.91, -6.027, -1.975e-17, -2.389, 28.95, -8.033, -2.633e-17, -5.644, 27.38, -1.969, -1.566, 0.0, -1.566, -1.969, -1.566, -5.644, 27.38, -2.042, -1.19, -2.042, -1.19, -5.644, 27.38, -7.612, 27.38, -5.644, 2.389, -7.612, 41.46, -7.612, 2.389, -7.612, 41.46, -5.644, 2.389, -5.644, 41.46, -4.677e-15, 1.897e-14, 7.612, 28.39, 5.644, 28.39, 7.612, 28.39, -4.677e-15, 1.897e-14, 1.969, 1.897e-14, 0.0, 41.46, 1.969, 8.033, 1.969, 41.46, 1.969, 8.033, 0.0, 41.46, 0.0, 8.033, 1.969, 41.46, 0.0, 45.4, 0.0, 41.46, 0.0, 45.4, 1.969, 41.46, 1.969, 45.4, 45.4, 29.33, 41.46, 0.3838, 45.4, 0.3838, 41.46, 0.3838, 45.4, 29.33, 41.46, 29.33, 86.86, 31.3, 41.46, 29.33, 45.4, 29.33, 86.86, 31.3, 2.389, 29.33, 41.46, 29.33, 2.389, 29.33, 86.86, 31.3, -1.083e-16, 31.3, 6.027, 86.86, 7.996, -4.961e-15, 7.996, 86.86, 7.996, -4.961e-15, 6.027, 86.86, 6.027, -4.961e-15, 6.027, 0.3838, 2.389, 29.33, -1.083e-16, 31.3, 2.389, 29.33, 6.027, 0.3838, 7.96, 0.7605, 7.96, 0.7605, 6.027, 0.3838, 7.209, 0.3838, 7.96, 0.7605, 7.209, 0.3838, 8.033, 0.3838, -5.644, 41.46, -7.612, 45.4, -7.612, 41.46, -7.612, 45.4, -5.644, 41.46, -5.644, 45.4, -45.4, 28.95, -41.46, 2.73e-14, -41.46, 28.95, -41.46, 2.73e-14, -45.4, 28.95, -45.4, 2.724e-14, 86.86, 31.3, 45.4, 29.33, 84.47, 29.33, 84.47, 29.33, 80.83, 0.3838, 86.86, 31.3, 84.47, 29.33, 79.65, 0.3838, 80.83, 0.3838, 78.9, 0.7605, 79.65, 0.3838, 84.47, 29.33, 79.65, 0.3838, 78.9, 0.7605, 78.83, 0.3838, 2.042, 15.75, 0.0, 15.37, 1.969, 15.37, 0.0, 15.37, 2.042, 15.75, 5.644, 44.31, 5.644, 44.31, 2.042, 15.75, 7.612, 44.31, -84.47, 28.95, -80.83, -2.649e-16, -78.83, -2.583e-16, -80.83, -2.649e-16, -84.47, 28.95, -86.86, 30.91, 0.0, 78.83, 1.969, 45.4, 1.969, 78.83, 1.969, 45.4, 0.0, 78.83, 0.0, 45.4, 0.0, 0.0, 0.0, 0.0, 1.0, 1.0, 0.0, 0.0, 0.0, 0.0, 1.0, 1.0, -1.969, 1.969, 0.0, 0.0, 0.0, 1.969, 0.0, 0.0, -1.969, 1.969, -1.969, 0.0, -15.04, 87.59, 0.0, 0.3838, 1.969, 0.3838, 0.0, 0.3838, -15.04, 87.59, -16.93, 87.21, 18.9, 86.82, 0.0, 0.0, 1.969, 4.531e-15, 0.0, 0.0, 18.9, 86.82, 17.0, 87.21, 15.04, 87.21, 0.0, 0.0, 17.0, 87.21, 0.0, 0.0, 15.04, 87.21, -1.969, 0.0, -17.0, 86.83, -1.969, -0.3838, 1.624e-14, -0.3838, -1.969, -0.3838, -17.0, 86.83, -18.97, 86.83, 0.0, 0.0, 0.0, 0.0, 1.0, 1.0, 0.0, 0.0, 0.0, 0.0, 1.0, 1.0, 2.138, -0.6034, 2.138, 6.975, -7.733e-18, -0.6034, 2.138, 6.975, 2.138, -0.6034, 99.04, -0.6034, -2.138, 4.446e-32, -2.138, 99.04, -2.138, 2.138, -2.138, 4.446e-32, 3.998, 105.2, -2.138, 99.04, 3.998, -6.136, 3.998, 105.2, -2.138, 4.446e-32, 10.13, -2.487e-13, 3.998, 105.2, 3.998, -6.136, 3.998, 105.2, 10.13, -2.487e-13, 10.13, 99.04, 99.04, 2.859, 2.131, 10.41, -2.058e-13, 2.859, 2.131, 10.41, 99.04, 2.859, 96.96, 10.22, -59.93, 7.057, -68.52, 7.27, -62.86, 4.548e-13, -68.52, 7.27, -59.93, 7.057, -59.84, 7.27, 2.138, 10.44, 96.96, 10.22, 96.9, 10.44, 96.96, 10.22, 2.138, 10.44, 2.131, 10.41, -10.18, 7.246, -1.512, 7.27, -10.19, 7.27, -7.166, 1.242e-13, -1.512, 7.27, -10.18, 7.246, -1.512, 7.27, -7.166, 1.242e-13, 1.512, 1.384e-13, 1.512, -0.5807, -7.166, 7.293, -7.166, -0.5807, -7.166, 7.293, 1.512, -0.5807, 1.512, 7.293, 0.0, 96.9, -6.136, -3.998, 2.842e-14, 2.138, -6.136, 103.0, -6.136, -3.998, 0.0, 96.9, -6.136, 103.0, -12.27, 2.138, -6.136, -3.998, -12.27, 2.138, -6.136, 103.0, -12.27, 96.9, 68.52, -27.48, 77.2, -19.6, 68.52, -19.6, 77.2, -19.6, 68.52, -27.48, 77.2, -27.48, -62.86, 4.548e-13, -68.52, 7.27, -71.54, 4.548e-13, 2.138, 6.975, 99.04, -0.6034, 96.9, 6.975, -5.644, 28.39, -1.969, 5.057e-15, -4.609e-14, 5.057e-15, -1.969, 5.057e-15, -5.644, 28.39, -7.612, 28.39, -5.644, 45.4, -7.612, 84.47, -7.612, 45.4, -7.612, 84.47, -5.644, 45.4, -5.644, 84.47, -45.4, 28.95, -86.86, 30.91, -84.47, 28.95, -41.46, 28.95, -86.86, 30.91, -45.4, 28.95, -2.389, 28.95, -86.86, 30.91, -41.46, 28.95, -86.86, 30.91, -2.389, 28.95, -1.013e-16, 30.91, -2.389, 28.95, -6.027, -1.975e-17, -1.013e-16, 30.91, -6.027, -1.975e-17, -2.389, 28.95, -8.033, -2.633e-17, -5.644, 27.38, -1.969, -1.566, 0.0, -1.566, -1.969, -1.566, -5.644, 27.38, -2.042, -1.19, -2.042, -1.19, -5.644, 27.38, -7.612, 27.38, -5.644, 2.389, -7.612, 41.46, -7.612, 2.389, -7.612, 41.46, -5.644, 2.389, -5.644, 41.46, -4.677e-15, 1.897e-14, 7.612, 28.39, 5.644, 28.39, 7.612, 28.39, -4.677e-15, 1.897e-14, 1.969, 1.897e-14, 0.0, 41.46, 1.969, 8.033, 1.969, 41.46, 1.969, 8.033, 0.0, 41.46, 0.0, 8.033, 1.969, 41.46, 0.0, 45.4, 0.0, 41.46, 0.0, 45.4, 1.969, 41.46, 1.969, 45.4, 45.4, 29.33, 41.46, 0.3838, 45.4, 0.3838, 41.46, 0.3838, 45.4, 29.33, 41.46, 29.33, 86.86, 31.3, 41.46, 29.33, 45.4, 29.33, 86.86, 31.3, 2.389, 29.33, 41.46, 29.33, 2.389, 29.33, 86.86, 31.3, -1.083e-16, 31.3, 6.027, 86.86, 7.996, -4.961e-15, 7.996, 86.86, 7.996, -4.961e-15, 6.027, 86.86, 6.027, -4.961e-15, 6.027, 0.3838, 2.389, 29.33, -1.083e-16, 31.3, 2.389, 29.33, 6.027, 0.3838, 7.96, 0.7605, 7.96, 0.7605, 6.027, 0.3838, 7.209, 0.3838, 7.96, 0.7605, 7.209, 0.3838, 8.033, 0.3838, -5.644, 41.46, -7.612, 45.4, -7.612, 41.46, -7.612, 45.4, -5.644, 41.46, -5.644, 45.4, -45.4, 28.95, -41.46, 2.73e-14, -41.46, 28.95, -41.46, 2.73e-14, -45.4, 28.95, -45.4, 2.724e-14, 86.86, 31.3, 45.4, 29.33, 84.47, 29.33, 84.47, 29.33, 80.83, 0.3838, 86.86, 31.3, 84.47, 29.33, 79.65, 0.3838, 80.83, 0.3838, 78.9, 0.7605, 79.65, 0.3838, 84.47, 29.33, 79.65, 0.3838, 78.9, 0.7605, 78.83, 0.3838, 2.042, 15.75, 0.0, 15.37, 1.969, 15.37, 0.0, 15.37, 2.042, 15.75, 5.644, 44.31, 5.644, 44.31, 2.042, 15.75, 7.612, 44.31, -84.47, 28.95, -80.83, -2.649e-16, -78.83, -2.583e-16, -80.83, -2.649e-16, -84.47, 28.95, -86.86, 30.91, 0.0, 78.83, 1.969, 45.4, 1.969, 78.83, 1.969, 45.4, 0.0, 78.83, 0.0, 45.4, 0.0, 0.0, 0.0, 0.0, 1.0, 1.0, 0.0, 0.0, 0.0, 0.0, 1.0, 1.0, -1.969, 1.969, 0.0, 0.0, 0.0, 1.969, 0.0, 0.0, -1.969, 1.969, -1.969, 0.0, -15.04, 87.59, 0.0, 0.3838, 1.969, 0.3838, 0.0, 0.3838, -15.04, 87.59, -16.93, 87.21, 18.9, 86.82, 0.0, 0.0, 1.969, 4.531e-15, 0.0, 0.0, 18.9, 86.82, 17.0, 87.21, 15.04, 87.21, 0.0, 0.0, 17.0, 87.21, 0.0, 0.0, 15.04, 87.21, -1.969, 0.0, -17.0, 86.83, -1.969, -0.3838, 1.624e-14, -0.3838, -1.969, -0.3838, -17.0, 86.83, -18.97, 86.83, 0.0, 0.0, 0.0, 0.0, 1.0, 1.0, 0.0, 0.0, 0.0, 0.0, 1.0, 1.0, 2.138, -0.6034, 2.138, 6.975, -7.733e-18, -0.6034, 2.138, 6.975, 2.138, -0.6034, 99.04, -0.6034, -2.138, 4.446e-32, -2.138, 99.04, -2.138, 2.138, -2.138, 4.446e-32, 3.998, 105.2, -2.138, 99.04, 3.998, -6.136, 3.998, 105.2, -2.138, 4.446e-32, 10.13, -2.487e-13, 3.998, 105.2, 3.998, -6.136, 3.998, 105.2, 10.13, -2.487e-13, 10.13, 99.04, 99.04, 2.859, 2.131, 10.41, -2.058e-13, 2.859, 2.131, 10.41, 99.04, 2.859, 96.96, 10.22, -59.93, 7.057, -68.52, 7.27, -62.86, 4.548e-13, -68.52, 7.27, -59.93, 7.057, -59.84, 7.27, 2.138, 10.44, 96.96, 10.22, 96.9, 10.44, 96.96, 10.22, 2.138, 10.44, 2.131, 10.41, -10.18, 7.246, -1.512, 7.27, -10.19, 7.27, -7.166, 1.242e-13, -1.512, 7.27, -10.18, 7.246, -1.512, 7.27, -7.166, 1.242e-13, 1.512, 1.384e-13, 1.512, -0.5807, -7.166, 7.293, -7.166, -0.5807, -7.166, 7.293, 1.512, -0.5807, 1.512, 7.293, 0.0, 96.9, -6.136, -3.998, 2.842e-14, 2.138, -6.136, 103.0, -6.136, -3.998, 0.0, 96.9, -6.136, 103.0, -12.27, 2.138, -6.136, -3.998, -12.27, 2.138, -6.136, 103.0, -12.27, 96.9, 68.52, -27.48, 77.2, -19.6, 68.52, -19.6, 77.2, -19.6, 68.52, -27.48, 77.2, -27.48, -62.86, 4.548e-13, -68.52, 7.27, -71.54, 4.548e-13, 2.138, 6.975, 99.04, -0.6034, 96.9, 6.975, 0.0, 0.0, 0.0, 0.0, 1.0, 1.0, 0.0, 0.0, 0.0, 0.0, 1.0, 1.0, -1.969, 1.969, 0.0, 0.0, 0.0, 1.969, 0.0, 0.0, -1.969, 1.969, -1.969, 0.0, -15.04, 87.59, 0.0, 0.3838, 1.969, 0.3838, 0.0, 0.3838, -15.04, 87.59, -16.93, 87.21, 18.9, 86.82, 0.0, 0.0, 1.969, 4.531e-15, 0.0, 0.0, 18.9, 86.82, 17.0, 87.21, 15.04, 87.21, 0.0, 0.0, 17.0, 87.21, 0.0, 0.0, 15.04, 87.21, -1.969, 0.0, -17.0, 86.83, -1.969, -0.3838, 1.624e-14, -0.3838, -1.969, -0.3838, -17.0, 86.83, -18.97, 86.83, 0.0, 0.0, 0.0, 0.0, 1.0, 1.0, 0.0, 0.0, 0.0, 0.0, 1.0, 1.0, 2.138, -0.6034, 2.138, 6.975, -7.733e-18, -0.6034, 2.138, 6.975, 2.138, -0.6034, 99.04, -0.6034, -2.138, 4.446e-32, -2.138, 99.04, -2.138, 2.138, -2.138, 4.446e-32, 3.998, 105.2, -2.138, 99.04, 3.998, -6.136, 3.998, 105.2, -2.138, 4.446e-32, 10.13, -2.487e-13, 3.998, 105.2, 3.998, -6.136, 3.998, 105.2, 10.13, -2.487e-13, 10.13, 99.04, 99.04, 2.859, 2.131, 10.41, -2.058e-13, 2.859, 2.131, 10.41, 99.04, 2.859, 96.96, 10.22, -59.93, 7.057, -68.52, 7.27, -62.86, 4.548e-13, -68.52, 7.27, -59.93, 7.057, -59.84, 7.27, 2.138, 10.44, 96.96, 10.22, 96.9, 10.44, 96.96, 10.22, 2.138, 10.44, 2.131, 10.41, -10.18, 7.246, -1.512, 7.27, -10.19, 7.27, -7.166, 1.242e-13, -1.512, 7.27, -10.18, 7.246, -1.512, 7.27, -7.166, 1.242e-13, 1.512, 1.384e-13, 1.512, -0.5807, -7.166, 7.293, -7.166, -0.5807, -7.166, 7.293, 1.512, -0.5807, 1.512, 7.293, 0.0, 96.9, -6.136, -3.998, 2.842e-14, 2.138, -6.136, 103.0, -6.136, -3.998, 0.0, 96.9, -6.136, 103.0, -12.27, 2.138, -6.136, -3.998, -12.27, 2.138, -6.136, 103.0, -12.27, 96.9, 68.52, -27.48, 77.2, -19.6, 68.52, -19.6, 77.2, -19.6, 68.52, -27.48, 77.2, -27.48, -62.86, 4.548e-13, -68.52, 7.27, -71.54, 4.548e-13, 2.138, 6.975, 99.04, -0.6034, 96.9, 6.975])
me_group3.materials.append(mat_outpost)
me_group3.use_remesh_preserve_volume = False
me_group3.use_remesh_preserve_attributes = False
me_group3.use_mirror_vertex_groups = False
me_group3.update()

# ---- objects
ob_group3 = bpy.data.objects.new('Group3', me_group3)

# ---- transforms, parenting, visibility, modifiers, constraints
ob_group3.location = (0.0, 0.0, 0.0)
ob_group3.lineart.crease_threshold = 0.0

# ---- collection membership
col_collection_1.objects.link(ob_group3)

# ---- scene / render settings (as saved in the file)
scene.frame_start = 1; scene.frame_end = 250; scene.frame_set(1)
scene.render.engine = 'BLENDER_EEVEE_NEXT'
scene.render.image_settings.compression = 90
scene.render.resolution_percentage = 50
scene.render.dither_intensity = 0.0
scene.cycles.use_denoising = False
scene.cycles.samples = 10
scene.cycles.sampling_pattern = 'TABULATED_SOBOL'
scene.cycles.light_sampling_threshold = 0.0
scene.cycles.use_adaptive_sampling = False
scene.cycles.use_light_tree = False
scene.cycles.blur_glossy = 0.0
scene.cycles.volume_bounces = 1
scene.cycles.pixel_filter_type = 'GAUSSIAN'
scene.cycles.sample_clamp_indirect = 0.0
scene.view_settings.view_transform = 'Standard'
bpy.context.view_layer.update()

# ---- added for rendering (the .blend has no active camera and no usable light): camera, sun
cam_auto = bpy.data.cameras.new('AutoCamera')
cam_auto.lens = 50.0
cam_auto.sensor_width = 36.0
cam_auto.clip_end = 1000.0
ob_auto_camera = bpy.data.objects.new('AutoCamera', cam_auto)
scene.collection.objects.link(ob_auto_camera)
ob_auto_camera.location = (7.64559, -9.16505, 9.11003)
ob_auto_camera.rotation_euler = (1.09748, -7.21219e-08, 0.694738)
scene.camera = ob_auto_camera
light_auto_sun = bpy.data.lights.new('AutoSun', 'SUN')
light_auto_sun.energy = 3.0
light_auto_sun.angle = 0.0523599
ob_auto_sun = bpy.data.objects.new('AutoSun', light_auto_sun)
scene.collection.objects.link(ob_auto_sun)
ob_auto_sun.rotation_euler = (0.872665, 0.174533, 0.523599)
bpy.context.view_layer.update()
